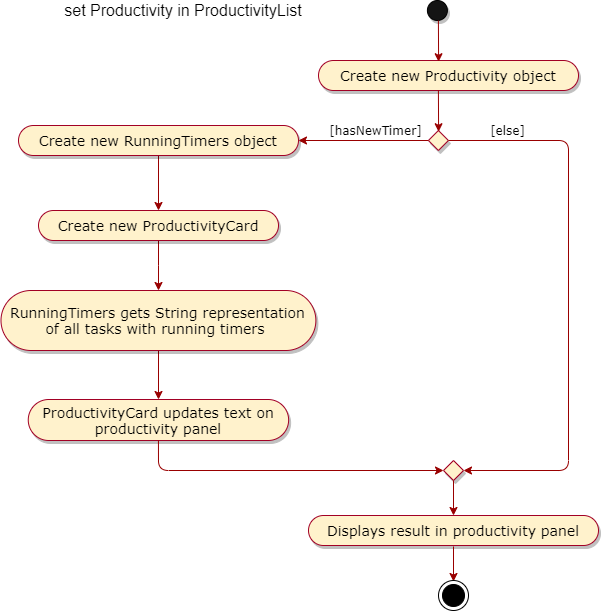

The diagram above was exported from draw.io. Its source (the exported page's mxGraphModel, read from the mxfile embedded in the PNG):
<mxGraphModel dx="1752" dy="512" grid="1" gridSize="10" guides="1" tooltips="1" connect="1" arrows="1" fold="1" page="1" pageScale="1" pageWidth="827" pageHeight="1169" math="0" shadow="0">
  <root>
    <mxCell id="0" />
    <mxCell id="1" parent="0" />
    <mxCell id="-caYyiV9qxKmaVOHcfmB-2" value="" style="ellipse;whiteSpace=wrap;html=1;aspect=fixed;fillColor=#141414;shadow=1;" parent="1" vertex="1">
      <mxGeometry x="278.9" y="320" width="20" height="20" as="geometry" />
    </mxCell>
    <mxCell id="-caYyiV9qxKmaVOHcfmB-12" value="Displays result in productivity panel" style="whiteSpace=wrap;html=1;rounded=1;arcSize=50;align=center;verticalAlign=middle;strokeWidth=1;autosize=1;spacing=4;treeFolding=1;treeMoving=1;newEdgeStyle={&quot;edgeStyle&quot;:&quot;entityRelationEdgeStyle&quot;,&quot;startArrow&quot;:&quot;none&quot;,&quot;endArrow&quot;:&quot;none&quot;,&quot;segment&quot;:10,&quot;curved&quot;:1};shadow=1;fillColor=#fff2cc;strokeColor=#A20025;fontSize=14;fontFamily=Verdana;" parent="1" vertex="1">
      <mxGeometry x="160" y="835" width="290" height="30" as="geometry" />
    </mxCell>
    <mxCell id="-caYyiV9qxKmaVOHcfmB-15" value="" style="rhombus;whiteSpace=wrap;html=1;shadow=1;strokeColor=#A20025;fillColor=#fff2cc;" parent="1" vertex="1">
      <mxGeometry x="295" y="780" width="20" height="20" as="geometry" />
    </mxCell>
    <mxCell id="-caYyiV9qxKmaVOHcfmB-16" value="" style="endArrow=classic;html=1;strokeColor=#990000;entryX=0.5;entryY=0;entryDx=0;entryDy=0;exitX=0.5;exitY=1;exitDx=0;exitDy=0;" parent="1" source="-caYyiV9qxKmaVOHcfmB-15" target="-caYyiV9qxKmaVOHcfmB-12" edge="1">
      <mxGeometry width="50" height="50" relative="1" as="geometry">
        <mxPoint x="181" y="840" as="sourcePoint" />
        <mxPoint x="231" y="790" as="targetPoint" />
      </mxGeometry>
    </mxCell>
    <mxCell id="-caYyiV9qxKmaVOHcfmB-17" value="" style="endArrow=classic;html=1;strokeColor=#990000;entryX=0.5;entryY=0;entryDx=0;entryDy=0;exitX=0.5;exitY=1;exitDx=0;exitDy=0;" parent="1" edge="1">
      <mxGeometry width="50" height="50" relative="1" as="geometry">
        <mxPoint x="305" y="866" as="sourcePoint" />
        <mxPoint x="305" y="901" as="targetPoint" />
      </mxGeometry>
    </mxCell>
    <mxCell id="-caYyiV9qxKmaVOHcfmB-18" value="Create new Productivity object" style="whiteSpace=wrap;html=1;rounded=1;arcSize=50;align=center;verticalAlign=middle;strokeWidth=1;autosize=1;spacing=4;treeFolding=1;treeMoving=1;newEdgeStyle={&quot;edgeStyle&quot;:&quot;entityRelationEdgeStyle&quot;,&quot;startArrow&quot;:&quot;none&quot;,&quot;endArrow&quot;:&quot;none&quot;,&quot;segment&quot;:10,&quot;curved&quot;:1};shadow=1;fillColor=#fff2cc;strokeColor=#A20025;fontFamily=Verdana;fontSize=14;" parent="1" vertex="1">
      <mxGeometry x="170" y="380" width="260" height="30" as="geometry" />
    </mxCell>
    <mxCell id="-caYyiV9qxKmaVOHcfmB-20" value="" style="ellipse;html=1;shape=endState;fillColor=#000000;strokeColor=#000000;" parent="1" vertex="1">
      <mxGeometry x="290" y="900" width="30" height="30" as="geometry" />
    </mxCell>
    <mxCell id="-caYyiV9qxKmaVOHcfmB-21" value="" style="edgeStyle=orthogonalEdgeStyle;rounded=0;orthogonalLoop=1;jettySize=auto;html=1;strokeColor=#990000;" parent="1" source="-caYyiV9qxKmaVOHcfmB-22" target="-caYyiV9qxKmaVOHcfmB-24" edge="1">
      <mxGeometry relative="1" as="geometry" />
    </mxCell>
    <mxCell id="-caYyiV9qxKmaVOHcfmB-22" value="Create new ProductivityCard" style="whiteSpace=wrap;html=1;rounded=1;arcSize=50;align=center;verticalAlign=middle;strokeWidth=1;autosize=1;spacing=4;treeFolding=1;treeMoving=1;newEdgeStyle={&quot;edgeStyle&quot;:&quot;entityRelationEdgeStyle&quot;,&quot;startArrow&quot;:&quot;none&quot;,&quot;endArrow&quot;:&quot;none&quot;,&quot;segment&quot;:10,&quot;curved&quot;:1};shadow=1;fillColor=#fff2cc;strokeColor=#A20025;fontFamily=Verdana;fontSize=14;" parent="1" vertex="1">
      <mxGeometry x="-110" y="530" width="240" height="30" as="geometry" />
    </mxCell>
    <mxCell id="-caYyiV9qxKmaVOHcfmB-23" value="" style="edgeStyle=orthogonalEdgeStyle;rounded=0;orthogonalLoop=1;jettySize=auto;html=1;strokeColor=#990000;" parent="1" source="-caYyiV9qxKmaVOHcfmB-24" target="-caYyiV9qxKmaVOHcfmB-25" edge="1">
      <mxGeometry relative="1" as="geometry" />
    </mxCell>
    <mxCell id="-caYyiV9qxKmaVOHcfmB-24" value="RunningTimers gets String representation of all tasks with running timers&amp;nbsp;" style="whiteSpace=wrap;html=1;rounded=1;arcSize=50;align=center;verticalAlign=middle;strokeWidth=1;autosize=1;spacing=4;treeFolding=1;treeMoving=1;newEdgeStyle={&quot;edgeStyle&quot;:&quot;entityRelationEdgeStyle&quot;,&quot;startArrow&quot;:&quot;none&quot;,&quot;endArrow&quot;:&quot;none&quot;,&quot;segment&quot;:10,&quot;curved&quot;:1};shadow=1;fillColor=#fff2cc;strokeColor=#A20025;fontFamily=Verdana;fontSize=14;" parent="1" vertex="1">
      <mxGeometry x="-147.5" y="610" width="314.87" height="60" as="geometry" />
    </mxCell>
    <mxCell id="-caYyiV9qxKmaVOHcfmB-25" value="ProductivityCard updates text on productivity panel" style="whiteSpace=wrap;html=1;rounded=1;arcSize=50;align=center;verticalAlign=middle;strokeWidth=1;autosize=1;spacing=4;treeFolding=1;treeMoving=1;newEdgeStyle={&quot;edgeStyle&quot;:&quot;entityRelationEdgeStyle&quot;,&quot;startArrow&quot;:&quot;none&quot;,&quot;endArrow&quot;:&quot;none&quot;,&quot;segment&quot;:10,&quot;curved&quot;:1};shadow=1;fillColor=#fff2cc;strokeColor=#A20025;fontFamily=Verdana;fontSize=14;" parent="1" vertex="1">
      <mxGeometry x="-120.25" y="719" width="260.38" height="41" as="geometry" />
    </mxCell>
    <mxCell id="-caYyiV9qxKmaVOHcfmB-26" value="" style="edgeStyle=orthogonalEdgeStyle;rounded=0;orthogonalLoop=1;jettySize=auto;html=1;strokeColor=#990000;" parent="1" source="-caYyiV9qxKmaVOHcfmB-27" target="-caYyiV9qxKmaVOHcfmB-22" edge="1">
      <mxGeometry relative="1" as="geometry" />
    </mxCell>
    <mxCell id="-caYyiV9qxKmaVOHcfmB-27" value="Create new RunningTimers object" style="whiteSpace=wrap;html=1;rounded=1;arcSize=50;align=center;verticalAlign=middle;strokeWidth=1;autosize=1;spacing=4;treeFolding=1;treeMoving=1;newEdgeStyle={&quot;edgeStyle&quot;:&quot;entityRelationEdgeStyle&quot;,&quot;startArrow&quot;:&quot;none&quot;,&quot;endArrow&quot;:&quot;none&quot;,&quot;segment&quot;:10,&quot;curved&quot;:1};shadow=1;fillColor=#fff2cc;strokeColor=#A20025;fontFamily=Verdana;fontSize=14;" parent="1" vertex="1">
      <mxGeometry x="-130" y="445" width="280" height="30" as="geometry" />
    </mxCell>
    <mxCell id="-caYyiV9qxKmaVOHcfmB-28" value="" style="rhombus;whiteSpace=wrap;html=1;shadow=1;strokeColor=#A20025;fillColor=#fff2cc;" parent="1" vertex="1">
      <mxGeometry x="279.9" y="450" width="20" height="20" as="geometry" />
    </mxCell>
    <mxCell id="-caYyiV9qxKmaVOHcfmB-29" value="" style="endArrow=classic;html=1;exitX=0.5;exitY=1;exitDx=0;exitDy=0;entryX=0.455;entryY=0.041;entryDx=0;entryDy=0;entryPerimeter=0;strokeColor=#990000;" parent="1" edge="1">
      <mxGeometry width="50" height="50" relative="1" as="geometry">
        <mxPoint x="289.9000000000001" y="410" as="sourcePoint" />
        <mxPoint x="290.0999999999999" y="451.23" as="targetPoint" />
      </mxGeometry>
    </mxCell>
    <mxCell id="-caYyiV9qxKmaVOHcfmB-30" value="&lt;span style=&quot;font-size: 12px;&quot;&gt;[hasNewTimer]&lt;/span&gt;" style="text;html=1;align=center;verticalAlign=middle;resizable=0;points=[];autosize=1;fontFamily=Verdana;fontSize=12;" parent="1" vertex="1">
      <mxGeometry x="172.37" y="440" width="110" height="20" as="geometry" />
    </mxCell>
    <mxCell id="-caYyiV9qxKmaVOHcfmB-31" value="" style="endArrow=classic;html=1;entryX=1;entryY=0.5;entryDx=0;entryDy=0;exitX=0;exitY=0.5;exitDx=0;exitDy=0;strokeColor=#990000;" parent="1" source="-caYyiV9qxKmaVOHcfmB-28" target="-caYyiV9qxKmaVOHcfmB-27" edge="1">
      <mxGeometry width="50" height="50" relative="1" as="geometry">
        <mxPoint x="390" y="400" as="sourcePoint" />
        <mxPoint x="440" y="350" as="targetPoint" />
      </mxGeometry>
    </mxCell>
    <mxCell id="-caYyiV9qxKmaVOHcfmB-32" value="" style="endArrow=classic;html=1;strokeColor=#990000;entryX=1;entryY=0.5;entryDx=0;entryDy=0;" parent="1" target="-caYyiV9qxKmaVOHcfmB-15" edge="1">
      <mxGeometry width="50" height="50" relative="1" as="geometry">
        <mxPoint x="300" y="460" as="sourcePoint" />
        <mxPoint x="476" y="460" as="targetPoint" />
        <Array as="points">
          <mxPoint x="420" y="460" />
          <mxPoint x="420" y="790" />
        </Array>
      </mxGeometry>
    </mxCell>
    <mxCell id="-caYyiV9qxKmaVOHcfmB-33" value="&lt;span style=&quot;font-size: 12px;&quot;&gt;[else]&lt;/span&gt;" style="text;html=1;align=center;verticalAlign=middle;resizable=0;points=[];autosize=1;fontFamily=Verdana;fontSize=12;" parent="1" vertex="1">
      <mxGeometry x="334" y="440" width="50" height="20" as="geometry" />
    </mxCell>
    <mxCell id="-caYyiV9qxKmaVOHcfmB-35" value="" style="endArrow=classic;html=1;strokeColor=#990000;exitX=0.5;exitY=1;exitDx=0;exitDy=0;entryX=0;entryY=0.5;entryDx=0;entryDy=0;" parent="1" source="-caYyiV9qxKmaVOHcfmB-25" target="-caYyiV9qxKmaVOHcfmB-15" edge="1">
      <mxGeometry width="50" height="50" relative="1" as="geometry">
        <mxPoint x="390" y="770" as="sourcePoint" />
        <mxPoint x="440" y="720" as="targetPoint" />
        <Array as="points">
          <mxPoint x="10" y="790" />
        </Array>
      </mxGeometry>
    </mxCell>
    <mxCell id="-caYyiV9qxKmaVOHcfmB-36" value="" style="endArrow=classic;html=1;exitX=0.5;exitY=1;exitDx=0;exitDy=0;entryX=0.455;entryY=0.041;entryDx=0;entryDy=0;entryPerimeter=0;strokeColor=#990000;" parent="1" edge="1">
      <mxGeometry width="50" height="50" relative="1" as="geometry">
        <mxPoint x="289.9000000000001" y="340" as="sourcePoint" />
        <mxPoint x="290.0999999999999" y="381.23" as="targetPoint" />
      </mxGeometry>
    </mxCell>
    <mxCell id="Z2BhfAaEBNat48M0TbHn-1" value="&lt;font style=&quot;font-size: 16px&quot;&gt;set Productivity in ProductivityList&lt;/font&gt;" style="text;html=1;strokeColor=none;fillColor=none;align=center;verticalAlign=middle;whiteSpace=wrap;rounded=0;" vertex="1" parent="1">
      <mxGeometry x="-100" y="320" width="270" height="20" as="geometry" />
    </mxCell>
  </root>
</mxGraphModel>